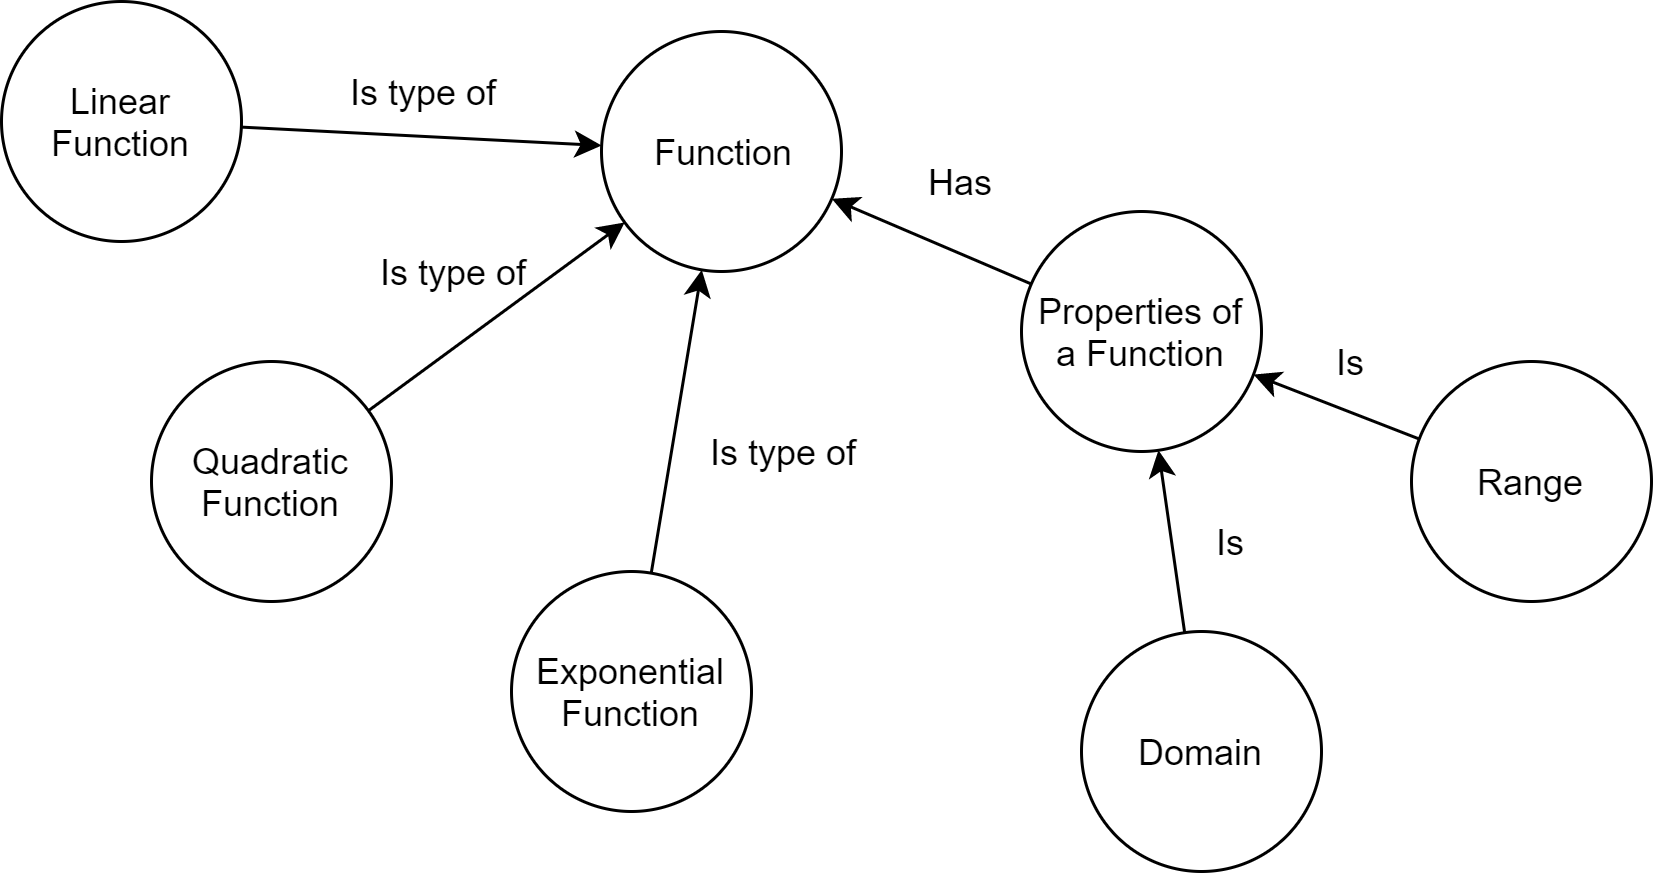

The diagram above was exported from draw.io. Its source (the exported page's mxGraphModel, read from the mxfile embedded in the PNG):
<mxGraphModel dx="893" dy="660" grid="1" gridSize="10" guides="1" tooltips="1" connect="1" arrows="1" fold="1" page="1" pageScale="1" pageWidth="850" pageHeight="1100" math="0" shadow="0">
  <root>
    <mxCell id="0" />
    <mxCell id="1" parent="0" />
    <mxCell id="hV-W0BYtNdfxvQ6E4_6J-1" value="Function" style="ellipse;whiteSpace=wrap;html=1;aspect=fixed;fontSize=12;" vertex="1" parent="1">
      <mxGeometry x="380" y="120" width="80" height="80" as="geometry" />
    </mxCell>
    <mxCell id="hV-W0BYtNdfxvQ6E4_6J-2" value="Linear Function" style="ellipse;whiteSpace=wrap;html=1;aspect=fixed;fontSize=12;" vertex="1" parent="1">
      <mxGeometry x="180" y="110" width="80" height="80" as="geometry" />
    </mxCell>
    <mxCell id="hV-W0BYtNdfxvQ6E4_6J-3" value="Quadratic Function" style="ellipse;whiteSpace=wrap;html=1;aspect=fixed;fontSize=12;" vertex="1" parent="1">
      <mxGeometry x="230" y="230" width="80" height="80" as="geometry" />
    </mxCell>
    <mxCell id="hV-W0BYtNdfxvQ6E4_6J-4" value="Exponential Function" style="ellipse;whiteSpace=wrap;html=1;aspect=fixed;fontSize=12;" vertex="1" parent="1">
      <mxGeometry x="350" y="300" width="80" height="80" as="geometry" />
    </mxCell>
    <mxCell id="hV-W0BYtNdfxvQ6E4_6J-5" value="Properties of a Function" style="ellipse;whiteSpace=wrap;html=1;aspect=fixed;fontSize=12;" vertex="1" parent="1">
      <mxGeometry x="520" y="180" width="80" height="80" as="geometry" />
    </mxCell>
    <mxCell id="hV-W0BYtNdfxvQ6E4_6J-6" value="Domain" style="ellipse;whiteSpace=wrap;html=1;aspect=fixed;fontSize=12;" vertex="1" parent="1">
      <mxGeometry x="540" y="320" width="80" height="80" as="geometry" />
    </mxCell>
    <mxCell id="hV-W0BYtNdfxvQ6E4_6J-7" value="Range" style="ellipse;whiteSpace=wrap;html=1;aspect=fixed;fontSize=12;" vertex="1" parent="1">
      <mxGeometry x="650" y="230" width="80" height="80" as="geometry" />
    </mxCell>
    <mxCell id="hV-W0BYtNdfxvQ6E4_6J-8" value="" style="endArrow=classic;html=1;" edge="1" parent="1" source="hV-W0BYtNdfxvQ6E4_6J-2" target="hV-W0BYtNdfxvQ6E4_6J-1">
      <mxGeometry width="50" height="50" relative="1" as="geometry">
        <mxPoint x="300" y="220" as="sourcePoint" />
        <mxPoint x="350" y="170" as="targetPoint" />
      </mxGeometry>
    </mxCell>
    <mxCell id="hV-W0BYtNdfxvQ6E4_6J-9" value="" style="endArrow=classic;html=1;" edge="1" parent="1" source="hV-W0BYtNdfxvQ6E4_6J-3" target="hV-W0BYtNdfxvQ6E4_6J-1">
      <mxGeometry width="50" height="50" relative="1" as="geometry">
        <mxPoint x="269.9561269747935" y="161.87294345194346" as="sourcePoint" />
        <mxPoint x="390.0499064448859" y="168.00249532224427" as="targetPoint" />
      </mxGeometry>
    </mxCell>
    <mxCell id="hV-W0BYtNdfxvQ6E4_6J-10" value="" style="endArrow=classic;html=1;" edge="1" parent="1" source="hV-W0BYtNdfxvQ6E4_6J-4" target="hV-W0BYtNdfxvQ6E4_6J-1">
      <mxGeometry width="50" height="50" relative="1" as="geometry">
        <mxPoint x="312.2998415453924" y="256.4050802895363" as="sourcePoint" />
        <mxPoint x="397.74380016576447" y="193.65454654510575" as="targetPoint" />
      </mxGeometry>
    </mxCell>
    <mxCell id="hV-W0BYtNdfxvQ6E4_6J-11" value="" style="endArrow=classic;html=1;" edge="1" parent="1" source="hV-W0BYtNdfxvQ6E4_6J-5" target="hV-W0BYtNdfxvQ6E4_6J-1">
      <mxGeometry width="50" height="50" relative="1" as="geometry">
        <mxPoint x="406.57595949221445" y="310.5442430467126" as="sourcePoint" />
        <mxPoint x="423.42404050781465" y="209.45575695311163" as="targetPoint" />
      </mxGeometry>
    </mxCell>
    <mxCell id="hV-W0BYtNdfxvQ6E4_6J-12" value="" style="endArrow=classic;html=1;" edge="1" parent="1" source="hV-W0BYtNdfxvQ6E4_6J-6" target="hV-W0BYtNdfxvQ6E4_6J-5">
      <mxGeometry width="50" height="50" relative="1" as="geometry">
        <mxPoint x="535.2702743150201" y="230.15444246572588" as="sourcePoint" />
        <mxPoint x="464.72972568497585" y="189.84555753427185" as="targetPoint" />
      </mxGeometry>
    </mxCell>
    <mxCell id="hV-W0BYtNdfxvQ6E4_6J-13" value="" style="endArrow=classic;html=1;" edge="1" parent="1" source="hV-W0BYtNdfxvQ6E4_6J-7" target="hV-W0BYtNdfxvQ6E4_6J-5">
      <mxGeometry width="50" height="50" relative="1" as="geometry">
        <mxPoint x="592.2697408790596" y="360.75406907830256" as="sourcePoint" />
        <mxPoint x="577.8446454055027" y="289.22322702751296" as="targetPoint" />
      </mxGeometry>
    </mxCell>
    <mxCell id="hV-W0BYtNdfxvQ6E4_6J-14" value="Is" style="text;html=1;strokeColor=none;fillColor=none;align=center;verticalAlign=middle;whiteSpace=wrap;rounded=0;" vertex="1" parent="1">
      <mxGeometry x="610" y="220" width="40" height="20" as="geometry" />
    </mxCell>
    <mxCell id="hV-W0BYtNdfxvQ6E4_6J-15" value="Is" style="text;html=1;strokeColor=none;fillColor=none;align=center;verticalAlign=middle;whiteSpace=wrap;rounded=0;" vertex="1" parent="1">
      <mxGeometry x="570" y="280" width="40" height="20" as="geometry" />
    </mxCell>
    <mxCell id="hV-W0BYtNdfxvQ6E4_6J-16" value="Is type of" style="text;html=1;strokeColor=none;fillColor=none;align=center;verticalAlign=middle;whiteSpace=wrap;rounded=0;" vertex="1" parent="1">
      <mxGeometry x="300" y="190" width="60" height="20" as="geometry" />
    </mxCell>
    <mxCell id="hV-W0BYtNdfxvQ6E4_6J-17" value="Is type of" style="text;html=1;strokeColor=none;fillColor=none;align=center;verticalAlign=middle;whiteSpace=wrap;rounded=0;" vertex="1" parent="1">
      <mxGeometry x="410" y="250" width="60" height="20" as="geometry" />
    </mxCell>
    <mxCell id="hV-W0BYtNdfxvQ6E4_6J-18" value="Is type of" style="text;html=1;strokeColor=none;fillColor=none;align=center;verticalAlign=middle;whiteSpace=wrap;rounded=0;" vertex="1" parent="1">
      <mxGeometry x="290" y="130" width="60" height="20" as="geometry" />
    </mxCell>
    <mxCell id="hV-W0BYtNdfxvQ6E4_6J-19" value="Has" style="text;html=1;strokeColor=none;fillColor=none;align=center;verticalAlign=middle;whiteSpace=wrap;rounded=0;" vertex="1" parent="1">
      <mxGeometry x="480" y="160" width="40" height="20" as="geometry" />
    </mxCell>
  </root>
</mxGraphModel>